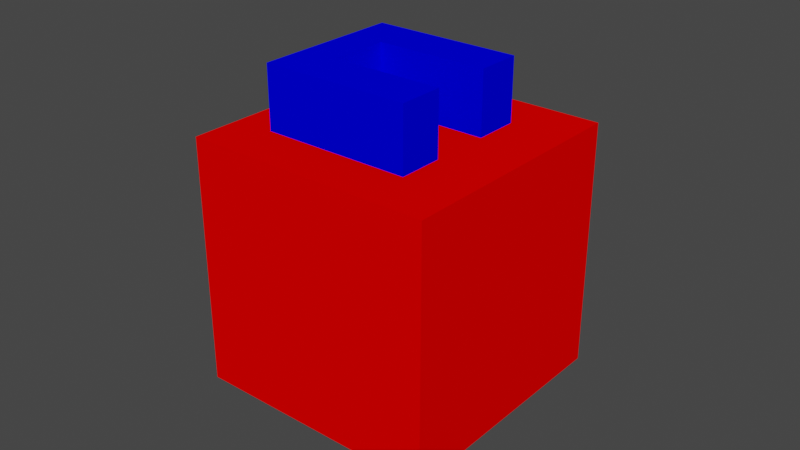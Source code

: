 # Source: U_cube_cap.blend  (saved by Blender 3.4.6; exported with 4.5.12 LTS)
import bpy
from mathutils import Matrix  # noqa: F401  (used for matrix-valued properties, if any)

bpy.ops.wm.read_factory_settings(use_empty=True)
scene = bpy.context.scene
scene.name = 'Scene'

# ---- collections
col_collection = bpy.data.collections.new('Collection'); scene.collection.children.link(col_collection)

# ---- materials (node trees are filled in below, after node groups)
mat_red = bpy.data.materials.new('Red')
mat_red.use_transparent_shadow = False
mat_blue = bpy.data.materials.new('Blue')
mat_blue.use_transparent_shadow = False

# ---- material node trees
mat_red.use_nodes = True; mat_red.node_tree.nodes.clear()
_N = mat_red.node_tree.nodes; _L = mat_red.node_tree.links
n0 = _N.new('ShaderNodeOutputMaterial'); n0.name = 'Material Output'; n0.location = (0, 0)
n1 = _N.new('ShaderNodeBsdfDiffuse'); n1.name = 'Diffuse BSDF'; n1.location = (0, 0)
n1.inputs[0].default_value = (1.0, 0.0, 0.0, 1.0)
_L.new(n1.outputs[0], n0.inputs[0])
n0.is_active_output = True
mat_blue.use_nodes = True; mat_blue.node_tree.nodes.clear()
_N = mat_blue.node_tree.nodes; _L = mat_blue.node_tree.links
n0 = _N.new('ShaderNodeOutputMaterial'); n0.name = 'Material Output'; n0.location = (0, 0)
n1 = _N.new('ShaderNodeBsdfDiffuse'); n1.name = 'Diffuse BSDF'; n1.location = (0, 0)
n1.inputs[0].default_value = (0.0, 0.0, 1.0, 1.0)
_L.new(n1.outputs[0], n0.inputs[0])
n0.is_active_output = True

# ---- world
world_world = bpy.data.worlds.new('World'); scene.world = world_world
world_world.use_nodes = True; world_world.node_tree.nodes.clear()
_N = world_world.node_tree.nodes; _L = world_world.node_tree.links
n0 = _N.new('ShaderNodeOutputWorld'); n0.name = 'World Output'; n0.location = (300, 300)
n1 = _N.new('ShaderNodeBackground'); n1.name = 'Background'; n1.location = (10, 300)
n1.inputs[0].default_value = (0.05088, 0.05088, 0.05088, 1.0)
_L.new(n1.outputs[0], n0.inputs[0])
n0.is_active_output = True
world_world.color = (0.05088, 0.05088, 0.05088)
world_world.use_sun_shadow = False
world_world.sun_shadow_jitter_overblur = 0.0

# ---- meshes
me_cube_004 = bpy.data.meshes.new('Cube.004')
me_cube_004.from_pydata([(-0.04, -0.04, -0.04), (-0.04, -0.04, 0.04), (-0.04, 0.04, -0.04), (-0.04, 0.04, 0.04), (0.04, -0.04, -0.04), (0.04, -0.04, 0.04), (0.04, 0.04, -0.04), (0.04, 0.04, 0.04), (0.021, 0.024, 0.06), (-0.015, -0.0096, 0.04), (-0.015, -0.0096, 0.06), (0.021, 0.024, 0.04), (0.021, -0.024, 0.06), (-0.015, 0.0096, 0.04), (-0.015, 0.0096, 0.06), (0.021, -0.024, 0.04), (-0.027, 0.024, 0.06), (-0.027, 0.024, 0.04), (-0.027, -0.024, 0.06), (-0.027, -0.024, 0.04), (0.021, -0.0096, 0.06), (0.021, 0.0096, 0.06), (0.021, -0.0096, 0.04), (0.021, 0.0096, 0.04)], [], [(0, 1, 3, 2), (2, 3, 7, 6), (6, 7, 5, 4), (4, 5, 1, 0), (2, 6, 4, 0), (7, 3, 1, 5), (21, 8, 16, 18, 12, 20, 10, 14), (15, 12, 18, 19), (19, 18, 16, 17), (15, 19, 17, 11, 23, 13, 9, 22), (12, 15, 22, 20), (23, 11, 8, 21), (17, 16, 8, 11), (10, 9, 13, 14), (23, 21, 14, 13), (22, 9, 10, 20)])
me_cube_004.polygons.foreach_set('material_index', [0, 0, 0, 0, 0, 0, 1, 1, 1, 0, 1, 1, 1, 1, 1, 1])
_uv = me_cube_004.uv_layers.new(name='UVMap')
_uv.uv.foreach_set('vector', [0.375, 0.0, 0.625, 0.0, 0.625, 0.25, 0.375, 0.25, 0.375, 0.25, 0.625, 0.25, 0.625, 0.5, 0.375, 0.5, 0.375, 0.5, 0.625, 0.5, 0.625, 0.75, 0.375, 0.75, 0.375, 0.75, 0.625, 0.75, 0.625, 1.0, 0.375, 1.0, 0.125, 0.5, 0.375, 0.5, 0.375, 0.75, 0.125, 0.75, 0.625, 0.5, 0.875, 0.5, 0.875, 0.75, 0.625, 0.75, 0.625, 0.575, 0.625, 0.5, 0.875, 0.5, 0.875, 0.75, 0.625, 0.75, 0.625, 0.675, 0.8125, 0.675, 0.8125, 0.575, 0.375, 0.75, 0.625, 0.75, 0.625, 1.0, 0.375, 1.0, 0.375, 0.0, 0.625, 0.0, 0.625, 0.25, 0.375, 0.25, 0.375, 0.75, 0.125, 0.75, 0.125, 0.5, 0.375, 0.5, 0.375, 0.575, 0.1875, 0.575, 0.1875, 0.675, 0.375, 0.675, 0.625, 0.75, 0.375, 0.75, 0.375, 0.675, 0.625, 0.675, 0.375, 0.575, 0.375, 0.5, 0.625, 0.5, 0.625, 0.575, 0.375, 0.25, 0.625, 0.25, 0.625, 0.5, 0.375, 0.5, 0.625, 0.0, 0.375, 0.0, 0.375, 0.25, 0.625, 0.25, 0.375, 0.4375, 0.625, 0.4375, 0.625, 0.25, 0.375, 0.25, 0.375, 0.8125, 0.375, 1.0, 0.625, 1.0, 0.625, 0.8125])
me_cube_004.materials.append(mat_red)
me_cube_004.materials.append(mat_blue)
me_cube_004.update()

# ---- objects
ob_cap_001 = bpy.data.objects.new('Cap.001', me_cube_004)

# ---- transforms, parenting, visibility, modifiers, constraints
ob_cap_001.location = (0.0, 0.0, 0.0)

# ---- collection membership
col_collection.objects.link(ob_cap_001)

# ---- scene / render settings (as saved in the file)
scene.frame_start = 1; scene.frame_end = 250; scene.frame_set(1)
scene.render.engine = 'BLENDER_EEVEE_NEXT'
scene.cycles.sampling_pattern = 'TABULATED_SOBOL'
scene.cycles.use_light_tree = False
scene.view_settings.view_transform = 'Filmic'
bpy.context.view_layer.update()

# ---- added for rendering (the .blend has no active camera and no usable light): camera, sun
cam_auto = bpy.data.cameras.new('AutoCamera')
cam_auto.lens = 50.0
cam_auto.sensor_width = 36.0
cam_auto.clip_end = 1000.0
ob_auto_camera = bpy.data.objects.new('AutoCamera', cam_auto)
scene.collection.objects.link(ob_auto_camera)
ob_auto_camera.location = (0.185045, -0.222054, 0.158036)
ob_auto_camera.rotation_euler = (1.09748, -7.21219e-08, 0.694738)
scene.camera = ob_auto_camera
light_auto_sun = bpy.data.lights.new('AutoSun', 'SUN')
light_auto_sun.energy = 3.0
light_auto_sun.angle = 0.0523599
ob_auto_sun = bpy.data.objects.new('AutoSun', light_auto_sun)
scene.collection.objects.link(ob_auto_sun)
ob_auto_sun.rotation_euler = (0.872665, 0.174533, 0.523599)
bpy.context.view_layer.update()
